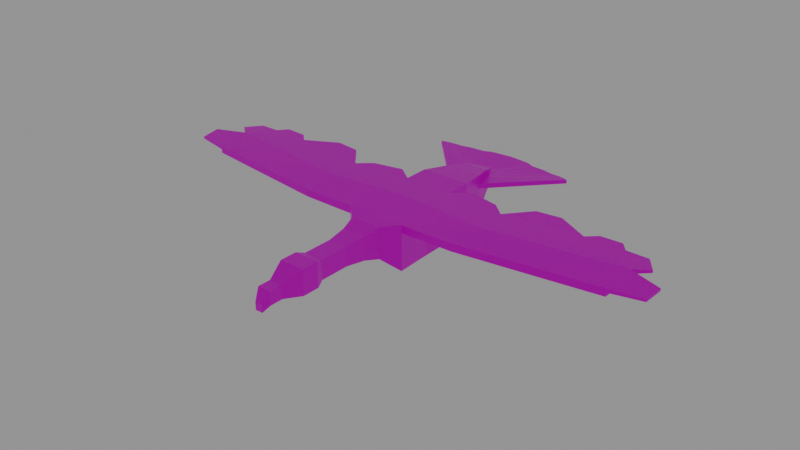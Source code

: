 # Source: Vulture.blend  (saved by Blender 2.90.8; exported with 4.5.12 LTS)
import bpy
from mathutils import Matrix  # noqa: F401  (used for matrix-valued properties, if any)

bpy.ops.wm.read_factory_settings(use_empty=True)
scene = bpy.context.scene
scene.name = 'Scene'

# ---- collections
col_collection = bpy.data.collections.new('Collection'); scene.collection.children.link(col_collection)

# ---- images (referenced by path relative to the original .blend; pixels are not part of the script)
import os
ASSET_DIR = os.environ.get("B2B_ASSET_DIR", "")  # directory of the original .blend (textures are referenced by path, not embedded)
HERE = os.path.dirname(os.path.abspath(__file__))  # packed textures are extracted next to this script under _unpacked/

def load_image(name, relpath, width, height, colorspace="sRGB"):
    """Load a texture the original file referenced (path relative to the .blend, or extracted next to this script)."""
    p = next((c for c in (os.path.join(HERE, relpath), os.path.join(ASSET_DIR, relpath)) if relpath and os.path.exists(c)), "")
    if p:
        img = bpy.data.images.load(p, check_existing=True)
        img.name = name
    else:  # same state as the original file: an image datablock whose file is absent (Cycles renders it pink)
        img = bpy.data.images.new(name, width, height)
        img.source = "FILE"
        img.filepath = "//" + (relpath or name)
    img.colorspace_settings.name = colorspace
    return img
img_color_palette_sweating_bullets_jpg = load_image('color_palette_sweating_bullets.jpg', 'color_palette_sweating_bullets.jpg', 1024, 1024, 'sRGB')

# ---- materials (node trees are filled in below, after node groups)
mat_material = bpy.data.materials.new('Material')
mat_material.alpha_threshold = 0.0
mat_material.use_transparent_shadow = False
mat_material.line_color = (0.0, 0.0, 0.0, 1.0)

# ---- material node trees
mat_material.use_nodes = True; mat_material.node_tree.nodes.clear()
_N = mat_material.node_tree.nodes; _L = mat_material.node_tree.links
n0 = _N.new('ShaderNodeOutputMaterial'); n0.name = 'Material Output'; n0.location = (300, 300)
n1 = _N.new('ShaderNodeBsdfPrincipled'); n1.name = 'Principled BSDF'; n1.location = (10, 300)
n1.distribution = 'GGX'
n1.subsurface_method = 'BURLEY'
n1.inputs[2].default_value = 0.4
n1.inputs[3].default_value = 1.45
n1.inputs[27].default_value = (0.0, 0.0, 0.0, 1.0)
n1.inputs[28].default_value = 1.0
n2 = _N.new('ShaderNodeTexImage'); n2.name = 'Image Texture'; n2.location = (-439, 257)
n2.image = img_color_palette_sweating_bullets_jpg
_L.new(n1.outputs[0], n0.inputs[0])
_L.new(n2.outputs[0], n1.inputs[0])
n0.is_active_output = True

# ---- world
world_world = bpy.data.worlds.new('World'); scene.world = world_world
world_world.use_nodes = True; world_world.node_tree.nodes.clear()
_N = world_world.node_tree.nodes; _L = world_world.node_tree.links
n0 = _N.new('ShaderNodeOutputWorld'); n0.name = 'World Output'; n0.location = (300, 300)
n1 = _N.new('ShaderNodeBackground'); n1.name = 'Background'; n1.location = (10, 300)
n1.inputs[0].default_value = (0.2754, 0.2754, 0.2754, 1.0)
_L.new(n1.outputs[0], n0.inputs[0])
n0.is_active_output = True
world_world.color = (0.05088, 0.05088, 0.05088)
world_world.use_sun_shadow = False
world_world.sun_shadow_jitter_overblur = 0.0

# ---- meshes
me_cube = bpy.data.meshes.new('Cube')
me_cube.from_pydata([(1.102, 1.051, 1.102), (1.102, 1.051, -1.102), (1.308, -3.34, 1.0), (1.308, -3.34, -1.0), (0.6832, -3.926, 0.9231), (0.6832, -3.926, -0.4433), (0.5194, -4.604, 0.7594), (0.5194, -4.604, -0.2795), (0.4236, -5.484, 0.6636), (0.4236, -5.484, -0.1837), (0.4236, -6.807, 0.6636), (0.4236, -6.807, -0.1837), (0.5498, -7.158, 0.7897), (0.5498, -7.158, -0.3099), (0.5498, -7.922, 0.7897), (0.5498, -7.922, -0.3099), (0.292, -8.739, 0.42), (0.292, -8.739, -0.1641), (0.292, -9.315, 0.42), (0.292, -9.315, -0.1641), (0.1679, -9.612, -0.03545), (0.1679, -9.612, -0.3713), (0.809, 2.354, -0.9398), (0.809, 2.354, 0.9398), (0.5785, 3.146, -0.3051), (0.5785, 3.146, 0.8279), (0.3984, 3.65, -0.1287), (0.3984, 3.65, 0.6515), (0.1234, 4.123, 0.07152), (0.1234, 4.123, 0.4789), (1.102, -0.0512, 1.102), (1.102, -0.0512, -1.102), (0.0, 1.051, -1.102), (0.0, -3.04, 1.0), (0.0, -3.04, -1.0), (0.0, 1.051, 1.102), (0.0, -3.926, 0.9231), (0.0, -3.926, -0.4433), (0.0, -4.604, 0.7594), (0.0, -4.604, -0.2795), (0.0, -5.484, 0.6636), (0.0, -5.484, -0.1837), (0.0, -6.807, 0.6636), (0.0, -6.807, -0.1837), (0.0, -7.158, 0.7897), (0.0, -7.158, -0.3099), (0.0, -7.922, 0.7897), (0.0, -7.922, -0.3099), (0.0, -8.739, 0.42), (0.0, -8.739, -0.1641), (0.0, -9.315, 0.42), (0.0, -9.315, -0.1641), (0.0, -9.612, -0.03545), (0.0, -9.612, -0.3713), (0.0, 2.354, -0.9398), (0.0, 2.354, 0.9398), (0.0, 3.146, -0.3051), (0.0, 3.146, 0.8279), (0.0, 3.65, -0.1287), (0.0, 3.65, 0.6515), (0.0, 4.123, 0.07152), (0.0, 4.123, 0.4789), (0.0, -0.0512, -1.102), (0.0, -0.0512, 1.102), (0.809, 2.354, 0.5527), (0.0, 4.123, 0.359), (0.1234, 4.123, 0.3686), (0.3984, 3.65, 0.4397), (0.5785, 3.146, 0.5021), (0.809, 2.354, 0.3225), (0.0, 4.123, 0.2436), (0.1234, 4.123, 0.2461), (0.3984, 3.65, 0.2506), (0.5785, 3.146, 0.2656), (0.938, 5.783, 0.3686), (0.0, 5.889, 0.359), (3.346, 5.119, 0.4892), (2.78, 5.381, 0.4126), (1.984, 5.512, 0.3985), (3.346, 5.119, 0.3225), (0.0, 5.889, 0.2436), (0.938, 5.783, 0.2461), (1.984, 5.512, 0.2506), (2.78, 5.381, 0.2656), (0.6938, 2.75, -0.6225), (0.6938, 2.75, 0.8839), (0.0, 2.75, 0.8839), (0.0, 2.75, -0.6225), (0.6938, 2.75, 0.5274), (0.6938, 2.75, 0.2941), (3.08, 5.268, 0.4509), (3.08, 5.268, 0.2941), (0.4885, 3.398, 0.7397), (0.4885, 3.398, -0.2169), (0.0, 3.398, -0.2169), (0.0, 3.398, 0.7397), (0.4885, 3.398, 0.4709), (0.4885, 3.398, 0.2581), (2.372, 5.4, 0.4056), (2.372, 5.4, 0.2581), (0.2609, 3.886, -0.02861), (0.2609, 3.886, 0.5652), (0.0, 3.886, 0.5652), (0.0, 3.886, -0.02861), (0.2609, 3.886, 0.4042), (0.2609, 3.886, 0.2483), (1.316, 5.588, 0.3836), (1.316, 5.588, 0.2483), (1.092, -1.546, 1.132), (1.092, -1.546, -1.132), (0.0, -1.546, -1.132), (0.0, -1.546, 1.132), (1.308, -3.34, 0.6673), (1.092, -1.546, 0.7575), (1.102, -0.0512, 0.6925), (3.741, -1.818, 1.132), (3.649, -3.313, 1.0), (3.752, -0.3239, 1.102), (3.649, -3.313, 0.6673), (3.741, -1.818, 0.7575), (3.752, -0.3239, 0.6925), (7.173, -1.369, 1.132), (7.082, -2.863, 1.0), (7.184, 0.1257, 1.102), (7.082, -2.863, 0.6673), (7.173, -1.369, 0.7575), (7.184, 0.1257, 0.6925), (9.777, -1.017, 1.132), (9.686, -2.511, 1.0), (8.912, 0.1625, 1.102), (9.686, -2.511, 0.6673), (9.777, -1.017, 0.7575), (8.912, 0.1625, 0.6925), (1.308, -3.34, 0.8337), (1.102, -0.0512, 0.8975), (3.649, -3.313, 0.8337), (3.752, -0.3239, 0.8975), (7.082, -2.863, 0.8337), (7.184, 0.1257, 0.8975), (9.686, -2.511, 0.8337), (9.777, -1.017, 0.9448), (8.912, 0.1625, 0.8975), (3.142, 0.2149, 1.102), (1.826, 0.4876, 1.102), (1.826, 0.4876, 0.8975), (3.142, 0.2149, 0.8975), (5.757, 0.8965, 1.102), (4.659, 0.7631, 1.102), (4.659, 0.7631, 0.8975), (5.757, 0.8965, 0.8975), (7.616, 0.54, 1.102), (8.578, 0.5768, 1.102), (7.616, 0.54, 0.8975), (8.578, 0.5768, 0.8975), (0.9956, -3.633, 0.9616), (0.0, -3.483, 0.9616), (0.955, -3.671, -0.6855), (0.0, -3.461, -0.7351), (9.86, 0.2005, 1.069), (10.37, -0.5005, 1.086), (10.37, -0.5005, 0.975), (9.86, 0.2005, 0.9468), (11.16, -1.416, 1.067), (11.1, -2.283, 0.9906), (11.1, -2.283, 0.8941), (11.16, -1.416, 0.9586)], [], [(110, 109, 3, 34), (109, 113, 112, 3), (0, 1, 22, 69, 64, 23), (5, 4, 6, 7), (34, 3, 156, 157), (3, 112, 133, 2, 154, 156), (37, 5, 7, 39), (41, 9, 11, 43), (39, 7, 9, 41), (7, 6, 8, 9), (9, 8, 10, 11), (43, 11, 13, 45), (11, 10, 12, 13), (47, 15, 17, 49), (45, 13, 15, 47), (13, 12, 14, 15), (15, 14, 16, 17), (49, 17, 19, 51), (17, 16, 18, 19), (51, 19, 21, 53), (19, 18, 20, 21), (35, 0, 23, 55), (95, 92, 27, 59), (86, 85, 25, 57), (85, 88, 68, 25), (101, 104, 66, 29), (92, 96, 67, 27), (60, 70, 71, 28), (102, 101, 29, 61), (1, 0, 30, 134, 114, 31), (32, 1, 31, 62), (0, 35, 63, 30), (100, 103, 60, 28), (93, 94, 58, 26), (84, 87, 56, 24), (1, 32, 54, 22), (18, 50, 52, 20), (21, 20, 52, 53), (14, 46, 48, 16), (16, 48, 50, 18), (12, 44, 46, 14), (8, 40, 42, 10), (10, 42, 44, 12), (4, 36, 38, 6), (6, 38, 40, 8), (154, 155, 36, 4), (108, 111, 33, 2), (90, 76, 79, 91), (66, 65, 61, 29), (65, 66, 74, 75), (97, 72, 82, 99), (96, 68, 77, 98), (71, 70, 80, 81), (97, 73, 24, 93), (89, 69, 22, 84), (105, 72, 26, 100), (106, 78, 82, 107), (98, 77, 83, 99), (81, 80, 75, 74), (64, 69, 79, 76), (89, 73, 83, 91), (88, 64, 76, 90), (70, 65, 75, 80), (105, 71, 81, 107), (104, 67, 78, 106), (68, 88, 90, 77), (69, 89, 91, 79), (73, 89, 84, 24), (77, 90, 91, 83), (22, 54, 87, 84), (23, 64, 88, 85), (55, 23, 85, 86), (78, 98, 99, 82), (72, 97, 93, 26), (67, 96, 98, 78), (73, 97, 99, 83), (24, 56, 94, 93), (25, 68, 96, 92), (57, 25, 92, 95), (66, 104, 106, 74), (72, 105, 107, 82), (74, 106, 107, 81), (71, 105, 100, 28), (26, 58, 103, 100), (59, 27, 101, 102), (27, 67, 104, 101), (30, 63, 111, 108), (31, 114, 113, 109), (62, 31, 109, 110), (118, 119, 125, 124), (113, 114, 120, 119), (112, 113, 119, 118), (115, 116, 122, 121), (30, 108, 115, 117), (30, 117, 142, 143), (108, 2, 116, 115), (133, 112, 118, 135), (129, 141, 153, 151), (125, 126, 132, 131), (117, 115, 121, 123), (119, 120, 126, 125), (117, 123, 146, 147), (135, 118, 124, 137), (128, 139, 164, 163), (141, 129, 158, 161), (137, 124, 130, 139), (121, 122, 128, 127), (124, 125, 131, 130), (123, 121, 127, 129), (122, 137, 139, 128), (131, 132, 141, 140), (130, 131, 140, 139), (116, 135, 137, 122), (120, 136, 138, 126), (126, 138, 141, 132), (2, 133, 135, 116), (114, 134, 136, 120), (144, 143, 142, 145), (136, 134, 144, 145), (117, 136, 145, 142), (134, 30, 143, 144), (148, 147, 146, 149), (138, 136, 148, 149), (123, 138, 149, 146), (136, 117, 147, 148), (152, 150, 151, 153), (123, 129, 151, 150), (138, 123, 150, 152), (141, 138, 152, 153), (2, 33, 155, 154), (160, 161, 158, 159), (157, 156, 5, 37), (156, 154, 4, 5), (129, 127, 159, 158), (127, 140, 160, 159), (140, 141, 161, 160), (164, 165, 162, 163), (139, 140, 165, 164), (140, 127, 162, 165), (127, 128, 163, 162)])
_uv = me_cube.uv_layers.new(name='UVMap')
_uv.uv.foreach_set('vector', [0.4091, 0.01955, 0.4091, 0.01955, 0.4091, 0.01955, 0.4091, 0.01955, 0.4091, 0.01955, 0.4091, 0.01955, 0.4091, 0.01955, 0.4091, 0.01955, 0.4091, 0.01955, 0.4091, 0.01955, 0.4091, 0.01955, 0.4091, 0.01955, 0.4091, 0.01955, 0.4091, 0.01955, 0.9133, 0.6522, 0.9133, 0.6522, 0.9133, 0.6522, 0.9133, 0.6522, 0.4091, 0.01955, 0.4091, 0.01955, 0.4091, 0.01955, 0.4091, 0.01955, 0.4091, 0.01955, 0.4091, 0.01955, 0.4091, 0.01955, 0.4091, 0.01955, 0.4091, 0.01955, 0.4091, 0.01955, 0.9133, 0.6522, 0.9133, 0.6522, 0.9133, 0.6522, 0.9133, 0.6522, 0.9133, 0.6522, 0.9133, 0.6522, 0.9133, 0.6522, 0.9133, 0.6522, 0.9133, 0.6522, 0.9133, 0.6522, 0.9133, 0.6522, 0.9133, 0.6522, 0.9133, 0.6522, 0.9133, 0.6522, 0.9133, 0.6522, 0.9133, 0.6522, 0.9133, 0.6522, 0.9133, 0.6522, 0.9133, 0.6522, 0.9133, 0.6522, 0.9133, 0.6522, 0.9133, 0.6522, 0.9133, 0.6522, 0.9133, 0.6522, 0.9133, 0.6522, 0.9133, 0.6522, 0.9133, 0.6522, 0.9133, 0.6522, 0.9133, 0.6522, 0.9133, 0.6522, 0.9133, 0.6522, 0.9133, 0.6522, 0.9133, 0.6522, 0.9133, 0.6522, 0.9133, 0.6522, 0.9133, 0.6522, 0.9133, 0.6522, 0.9133, 0.6522, 0.9133, 0.6522, 0.9133, 0.6522, 0.9133, 0.6522, 0.9133, 0.6522, 0.9133, 0.6522, 0.9133, 0.6522, 0.5762, 0.03539, 0.5762, 0.03539, 0.5762, 0.03539, 0.5762, 0.03539, 0.5762, 0.03539, 0.5762, 0.03539, 0.5762, 0.03539, 0.5762, 0.03539, 0.5762, 0.03539, 0.5762, 0.03539, 0.5762, 0.03539, 0.5762, 0.03539, 0.5762, 0.03539, 0.5762, 0.03539, 0.5762, 0.03539, 0.5762, 0.03539, 0.4091, 0.01955, 0.4091, 0.01955, 0.4091, 0.01955, 0.4091, 0.01955, 0.4091, 0.01955, 0.4091, 0.01955, 0.4091, 0.01955, 0.4091, 0.01955, 0.4091, 0.01955, 0.4091, 0.01955, 0.4091, 0.01955, 0.4091, 0.01955, 0.4091, 0.01955, 0.4091, 0.01955, 0.4091, 0.01955, 0.4091, 0.01955, 0.4091, 0.01955, 0.4091, 0.01955, 0.4091, 0.01955, 0.4091, 0.01955, 0.4091, 0.01955, 0.4091, 0.01955, 0.4091, 0.01955, 0.4091, 0.01955, 0.4091, 0.01955, 0.4091, 0.01955, 0.4091, 0.01955, 0.4091, 0.01955, 0.4091, 0.01955, 0.4091, 0.01955, 0.4091, 0.01955, 0.4091, 0.01955, 0.4091, 0.01955, 0.4091, 0.01955, 0.4091, 0.01955, 0.4091, 0.01955, 0.4091, 0.01955, 0.4091, 0.01955, 0.4091, 0.01955, 0.4091, 0.01955, 0.4091, 0.01955, 0.4091, 0.01955, 0.4091, 0.01955, 0.4091, 0.01955, 0.4091, 0.01955, 0.4091, 0.01955, 0.4091, 0.01955, 0.4091, 0.01955, 0.4091, 0.01955, 0.4091, 0.01955, 0.4091, 0.01955, 0.4091, 0.01955, 0.4091, 0.01955, 0.4091, 0.01955, 0.4091, 0.01955, 0.4091, 0.01955, 0.4091, 0.01955, 0.4091, 0.01955, 0.4091, 0.01955, 0.4091, 0.01955, 0.4091, 0.01955, 0.4091, 0.01955, 0.5762, 0.03539, 0.5762, 0.03539, 0.5762, 0.03539, 0.5762, 0.03539, 0.5762, 0.03539, 0.5762, 0.03539, 0.5762, 0.03539, 0.5762, 0.03539, 0.9133, 0.6522, 0.9133, 0.6522, 0.9133, 0.6522, 0.9133, 0.6522, 0.5762, 0.03539, 0.5762, 0.03539, 0.5762, 0.03539, 0.5762, 0.03539, 0.9133, 0.6522, 0.9133, 0.6522, 0.9133, 0.6522, 0.9133, 0.6522, 0.9133, 0.6522, 0.9133, 0.6522, 0.9133, 0.6522, 0.9133, 0.6522, 0.9133, 0.6522, 0.9133, 0.6522, 0.9133, 0.6522, 0.9133, 0.6522, 0.9133, 0.6522, 0.9133, 0.6522, 0.9133, 0.6522, 0.9133, 0.6522, 0.9133, 0.6522, 0.9133, 0.6522, 0.9133, 0.6522, 0.9133, 0.6522, 0.9642, 0.9835, 0.9642, 0.9835, 0.9642, 0.9835, 0.9642, 0.9835, 0.4091, 0.01955, 0.4091, 0.01955, 0.4091, 0.01955, 0.4091, 0.01955, 0.4091, 0.01955, 0.4091, 0.01955, 0.4091, 0.01955, 0.4091, 0.01955, 0.4091, 0.01955, 0.4091, 0.01955, 0.4091, 0.01955, 0.4091, 0.01955, 0.4091, 0.01955, 0.4091, 0.01955, 0.4091, 0.01955, 0.4091, 0.01955, 0.4091, 0.01955, 0.4091, 0.01955, 0.4091, 0.01955, 0.4091, 0.01955, 0.4091, 0.01955, 0.4091, 0.01955, 0.4091, 0.01955, 0.4091, 0.01955, 0.4091, 0.01955, 0.4091, 0.01955, 0.4091, 0.01955, 0.4091, 0.01955, 0.4091, 0.01955, 0.4091, 0.01955, 0.4091, 0.01955, 0.4091, 0.01955, 0.4091, 0.01955, 0.4091, 0.01955, 0.4091, 0.01955, 0.4091, 0.01955, 0.4091, 0.01955, 0.4091, 0.01955, 0.4091, 0.01955, 0.4091, 0.01955, 0.4091, 0.01955, 0.4091, 0.01955, 0.4091, 0.01955, 0.4091, 0.01955, 0.4091, 0.01955, 0.4091, 0.01955, 0.4091, 0.01955, 0.4091, 0.01955, 0.4091, 0.01955, 0.4091, 0.01955, 0.4091, 0.01955, 0.4091, 0.01955, 0.4091, 0.01955, 0.4091, 0.01955, 0.4091, 0.01955, 0.4091, 0.01955, 0.4091, 0.01955, 0.4091, 0.01955, 0.4091, 0.01955, 0.4091, 0.01955, 0.4091, 0.01955, 0.4091, 0.01955, 0.4091, 0.01955, 0.4091, 0.01955, 0.4091, 0.01955, 0.4091, 0.01955, 0.4091, 0.01955, 0.4091, 0.01955, 0.4091, 0.01955, 0.4091, 0.01955, 0.4091, 0.01955, 0.4091, 0.01955, 0.4091, 0.01955, 0.4091, 0.01955, 0.4091, 0.01955, 0.4091, 0.01955, 0.4091, 0.01955, 0.4091, 0.01955, 0.4091, 0.01955, 0.4091, 0.01955, 0.4091, 0.01955, 0.4091, 0.01955, 0.4091, 0.01955, 0.4091, 0.01955, 0.4091, 0.01955, 0.4091, 0.01955, 0.4091, 0.01955, 0.4091, 0.01955, 0.4091, 0.01955, 0.4091, 0.01955, 0.4091, 0.01955, 0.4091, 0.01955, 0.4091, 0.01955, 0.4091, 0.01955, 0.4091, 0.01955, 0.4091, 0.01955, 0.4091, 0.01955, 0.4091, 0.01955, 0.4091, 0.01955, 0.4091, 0.01955, 0.4091, 0.01955, 0.4091, 0.01955, 0.4091, 0.01955, 0.4091, 0.01955, 0.4091, 0.01955, 0.4091, 0.01955, 0.4091, 0.01955, 0.4091, 0.01955, 0.4091, 0.01955, 0.4091, 0.01955, 0.4091, 0.01955, 0.4091, 0.01955, 0.4091, 0.01955, 0.4091, 0.01955, 0.4091, 0.01955, 0.4091, 0.01955, 0.4091, 0.01955, 0.4091, 0.01955, 0.4091, 0.01955, 0.4091, 0.01955, 0.4091, 0.01955, 0.4091, 0.01955, 0.4091, 0.01955, 0.4091, 0.01955, 0.4091, 0.01955, 0.4091, 0.01955, 0.4091, 0.01955, 0.4091, 0.01955, 0.4091, 0.01955, 0.4091, 0.01955, 0.4091, 0.01955, 0.4091, 0.01955, 0.4091, 0.01955, 0.4091, 0.01955, 0.4091, 0.01955, 0.4091, 0.01955, 0.4091, 0.01955, 0.4091, 0.01955, 0.4091, 0.01955, 0.4091, 0.01955, 0.4091, 0.01955, 0.4091, 0.01955, 0.4091, 0.01955, 0.4091, 0.01955, 0.4091, 0.01955, 0.4091, 0.01955, 0.4091, 0.01955, 0.4091, 0.01955, 0.4091, 0.01955, 0.4091, 0.01955, 0.4091, 0.01955, 0.4091, 0.01955, 0.4091, 0.01955, 0.4091, 0.01955, 0.4091, 0.01955, 0.4091, 0.01955, 0.4091, 0.01955, 0.4091, 0.01955, 0.4091, 0.01955, 0.4091, 0.01955, 0.4091, 0.01955, 0.4091, 0.01955, 0.4091, 0.01955, 0.4091, 0.01955, 0.4091, 0.01955, 0.4091, 0.01955, 0.4091, 0.01955, 0.4091, 0.01955, 0.4091, 0.01955, 0.4091, 0.01955, 0.4091, 0.01955, 0.4091, 0.01955, 0.4091, 0.01955, 0.4091, 0.01955, 0.4091, 0.01955, 0.4091, 0.01955, 0.4091, 0.01955, 0.4091, 0.01955, 0.4091, 0.01955, 0.4091, 0.01955, 0.4091, 0.01955, 0.4091, 0.01955, 0.4091, 0.01955, 0.4091, 0.01955, 0.4091, 0.01955, 0.4091, 0.01955, 0.4091, 0.01955, 0.4091, 0.01955, 0.4091, 0.01955, 0.4091, 0.01955, 0.4091, 0.01955, 0.4091, 0.01955, 0.4091, 0.01955, 0.4091, 0.01955, 0.4091, 0.01955, 0.4091, 0.01955, 0.4091, 0.01955, 0.4091, 0.01955, 0.4091, 0.01955, 0.4091, 0.01955, 0.4091, 0.01955, 0.4091, 0.01955, 0.4091, 0.01955, 0.4091, 0.01955, 0.4091, 0.01955, 0.4091, 0.01955, 0.4091, 0.01955, 0.4091, 0.01955, 0.4091, 0.01955, 0.4091, 0.01955, 0.4091, 0.01955, 0.4091, 0.01955, 0.4091, 0.01955, 0.4091, 0.01955, 0.4091, 0.01955, 0.4091, 0.01955, 0.4091, 0.01955, 0.4091, 0.01955, 0.4091, 0.01955, 0.4091, 0.01955, 0.4091, 0.01955, 0.4091, 0.01955, 0.4091, 0.01955, 0.4091, 0.01955, 0.4091, 0.01955, 0.4091, 0.01955, 0.4091, 0.01955, 0.4091, 0.01955, 0.4091, 0.01955, 0.4091, 0.01955, 0.4091, 0.01955, 0.4091, 0.01955, 0.4091, 0.01955, 0.4091, 0.01955, 0.4091, 0.01955, 0.4091, 0.01955, 0.4091, 0.01955, 0.4091, 0.01955, 0.4091, 0.01955, 0.4091, 0.01955, 0.4091, 0.01955, 0.4091, 0.01955, 0.4091, 0.01955, 0.4091, 0.01955, 0.4091, 0.01955, 0.4091, 0.01955, 0.4091, 0.01955, 0.4091, 0.01955, 0.4091, 0.01955, 0.4091, 0.01955, 0.4091, 0.01955, 0.4091, 0.01955, 0.4091, 0.01955, 0.4091, 0.01955, 0.4091, 0.01955, 0.4091, 0.01955, 0.4091, 0.01955, 0.4091, 0.01955, 0.4091, 0.01955, 0.4091, 0.01955, 0.4091, 0.01955, 0.4091, 0.01955, 0.4091, 0.01955, 0.4091, 0.01955, 0.4091, 0.01955, 0.4091, 0.01955, 0.4091, 0.01955, 0.4091, 0.01955, 0.4091, 0.01955, 0.4091, 0.01955, 0.4091, 0.01955, 0.4091, 0.01955, 0.4091, 0.01955, 0.4091, 0.01955, 0.4091, 0.01955, 0.4091, 0.01955, 0.4091, 0.01955, 0.4091, 0.01955, 0.4091, 0.01955, 0.4091, 0.01955, 0.4091, 0.01955, 0.4091, 0.01955, 0.4091, 0.01955, 0.4091, 0.01955, 0.4091, 0.01955, 0.4091, 0.01955, 0.4091, 0.01955, 0.4091, 0.01955, 0.4091, 0.01955, 0.4091, 0.01955, 0.4091, 0.01955, 0.4091, 0.01955, 0.4091, 0.01955, 0.4091, 0.01955, 0.4091, 0.01955, 0.4091, 0.01955, 0.4091, 0.01955, 0.4091, 0.01955, 0.4091, 0.01955, 0.4091, 0.01955, 0.4091, 0.01955, 0.4091, 0.01955, 0.4091, 0.01955, 0.4091, 0.01955, 0.4091, 0.01955, 0.4091, 0.01955, 0.4091, 0.01955, 0.4091, 0.01955, 0.4091, 0.01955, 0.4091, 0.01955, 0.4091, 0.01955, 0.4091, 0.01955, 0.4091, 0.01955, 0.4091, 0.01955, 0.4091, 0.01955, 0.4091, 0.01955, 0.4091, 0.01955, 0.4091, 0.01955, 0.4091, 0.01955, 0.4091, 0.01955, 0.4091, 0.01955, 0.4091, 0.01955, 0.4091, 0.01955, 0.4091, 0.01955, 0.4091, 0.01955, 0.4091, 0.01955, 0.4091, 0.01955, 0.4091, 0.01955, 0.4091, 0.01955, 0.4091, 0.01955, 0.4091, 0.01955, 0.4091, 0.01955, 0.4091, 0.01955, 0.4091, 0.01955, 0.4091, 0.01955, 0.4091, 0.01955, 0.4091, 0.01955, 0.4091, 0.01955, 0.4091, 0.01955, 0.4091, 0.01955, 0.9642, 0.9835, 0.9642, 0.9835, 0.9642, 0.9835, 0.9642, 0.9835, 0.9642, 0.9835, 0.9642, 0.9835, 0.9642, 0.9835, 0.9642, 0.9835, 0.4091, 0.01955, 0.4091, 0.01955, 0.4091, 0.01955, 0.4091, 0.01955, 0.4091, 0.01955, 0.4091, 0.01955, 0.4091, 0.01955, 0.4091, 0.01955, 0.4091, 0.01955, 0.4091, 0.01955, 0.4091, 0.01955, 0.4091, 0.01955, 0.4091, 0.01955, 0.4091, 0.01955, 0.4091, 0.01955, 0.4091, 0.01955, 0.4091, 0.01955, 0.4091, 0.01955, 0.4091, 0.01955, 0.4091, 0.01955, 0.4091, 0.01955, 0.4091, 0.01955, 0.4091, 0.01955, 0.4091, 0.01955, 0.4091, 0.01955, 0.4091, 0.01955, 0.4091, 0.01955, 0.4091, 0.01955])
me_cube.materials.append(mat_material)
me_cube.use_remesh_preserve_volume = False
me_cube.use_remesh_preserve_attributes = False
me_cube.use_mirror_vertex_groups = False
me_cube.update()

# ---- objects
ob_cube = bpy.data.objects.new('Cube', me_cube)

# ---- transforms, parenting, visibility, modifiers, constraints
ob_cube.location = (0.0, 0.0, 0.0)
ob_cube.lock_rotations_4d = False
ob_cube.empty_display_type = 'ARROWS'
ob_cube.lineart.crease_threshold = 0.0
_m = ob_cube.modifiers.new('Mirror', 'MIRROR')
_m.use_clip = True

# ---- collection membership
col_collection.objects.link(ob_cube)

# ---- scene / render settings (as saved in the file)
scene.frame_start = 1; scene.frame_end = 250; scene.frame_set(1)
scene.render.engine = 'BLENDER_EEVEE_NEXT'
scene.cycles.use_denoising = False
scene.cycles.samples = 128
scene.cycles.sampling_pattern = 'TABULATED_SOBOL'
scene.cycles.use_adaptive_sampling = False
scene.cycles.use_light_tree = False
scene.view_settings.view_transform = 'Filmic'
bpy.context.view_layer.update()

# ---- added for rendering (the .blend has no active camera): camera
cam_auto = bpy.data.cameras.new('AutoCamera')
cam_auto.lens = 50.0
cam_auto.sensor_width = 36.0
cam_auto.clip_end = 1000.0
ob_auto_camera = bpy.data.objects.new('AutoCamera', cam_auto)
scene.collection.objects.link(ob_auto_camera)
ob_auto_camera.location = (25.2239, -32.1302, 20.1791)
ob_auto_camera.rotation_euler = (1.09748, -7.21219e-08, 0.694738)
scene.camera = ob_auto_camera
bpy.context.view_layer.update()
